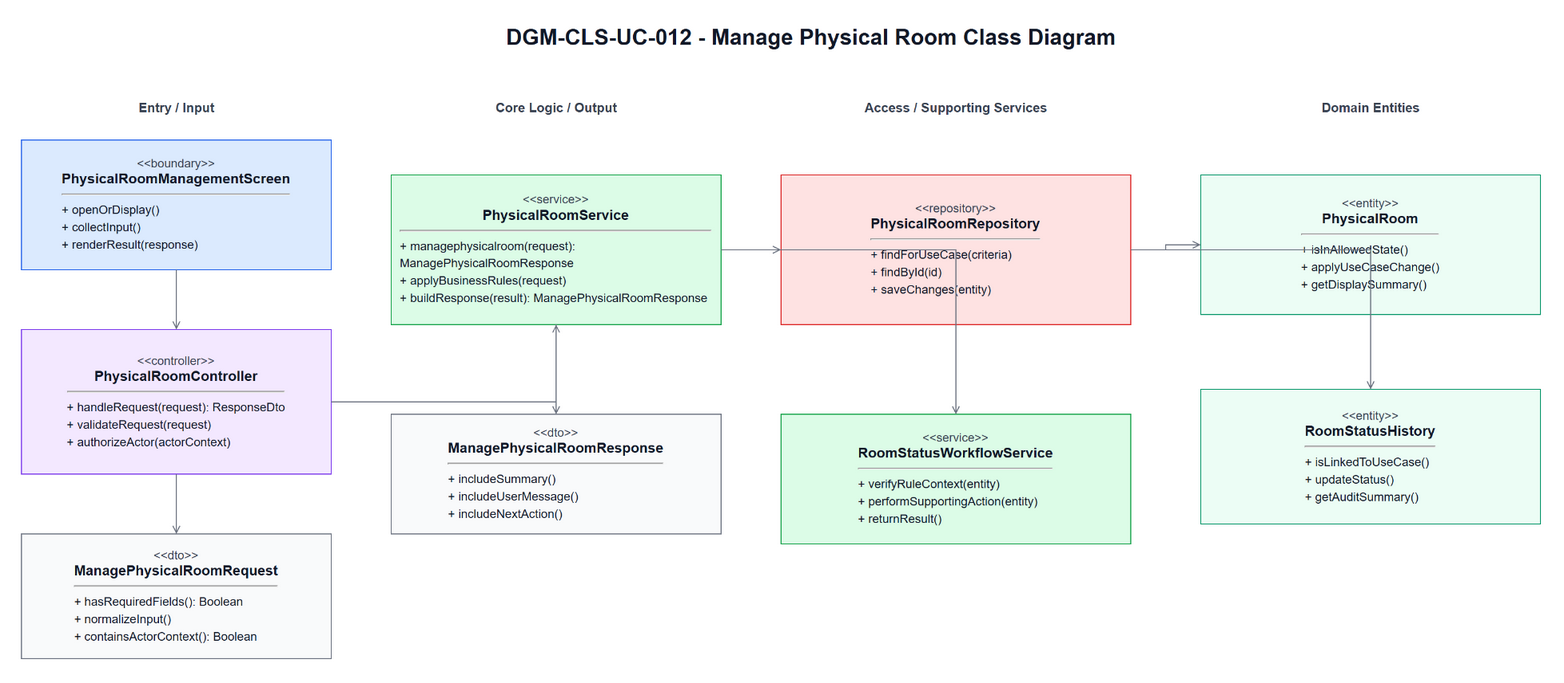

The diagram above was exported from draw.io. Its source (the exported page's mxGraphModel, read from the mxfile embedded in the PNG):
<mxGraphModel dx="1700" dy="980" grid="1" gridSize="10" guides="1" tooltips="1" connect="1" arrows="1" fold="1" page="1" pageScale="1" pageWidth="1700" pageHeight="980" math="0" shadow="0">
  <root>
    <mxCell id="0" />
    <mxCell id="1" parent="0" />
    <mxCell id="title" parent="1" value="DGM-CLS-UC-012 - Manage Physical Room Class Diagram" style="text;html=1;strokeColor=none;fillColor=none;align=center;verticalAlign=middle;fontStyle=1;fontSize=22;fontColor=#111827" vertex="1">
      <mxGeometry x="420" y="25" width="860" height="34" as="geometry" />
    </mxCell>
    <mxCell id="h0" parent="1" value="Entry / Input" style="text;html=1;strokeColor=none;fillColor=none;align=center;verticalAlign=middle;fontStyle=1;fontSize=13;fontColor=#374151" vertex="1">
      <mxGeometry x="60" y="100" width="310" height="26" as="geometry" />
    </mxCell>
    <mxCell id="h1" parent="1" value="Core Logic / Output" style="text;html=1;strokeColor=none;fillColor=none;align=center;verticalAlign=middle;fontStyle=1;fontSize=13;fontColor=#374151" vertex="1">
      <mxGeometry x="430" y="100" width="330" height="26" as="geometry" />
    </mxCell>
    <mxCell id="h2" parent="1" value="Access / Supporting Services" style="text;html=1;strokeColor=none;fillColor=none;align=center;verticalAlign=middle;fontStyle=1;fontSize=13;fontColor=#374151" vertex="1">
      <mxGeometry x="820" y="100" width="350" height="26" as="geometry" />
    </mxCell>
    <mxCell id="h3" parent="1" value="Domain Entities" style="text;html=1;strokeColor=none;fillColor=none;align=center;verticalAlign=middle;fontStyle=1;fontSize=13;fontColor=#374151" vertex="1">
      <mxGeometry x="1240" y="100" width="340" height="26" as="geometry" />
    </mxCell>
    <mxCell id="boundary" parent="1" value="&lt;div style=&quot;font-size:12px;color:#374151;&quot;&gt;&amp;lt;&amp;lt;boundary&amp;gt;&amp;gt;&lt;/div&gt;&lt;div style=&quot;font-size:14px;font-weight:bold;&quot;&gt;PhysicalRoomManagementScreen&lt;/div&gt;&lt;hr&gt;&lt;div align=&quot;left&quot; style=&quot;font-size:12px;line-height:1.45;&quot;&gt;+ openOrDisplay()&lt;br&gt;+ collectInput()&lt;br&gt;+ renderResult(response)&lt;/div&gt;" style="rounded=0;whiteSpace=wrap;html=1;fillColor=#DBEAFE;strokeColor=#2563EB;fontColor=#111827;spacing=10" vertex="1">
      <mxGeometry x="60" y="145" width="310" height="130" as="geometry" />
    </mxCell>
    <mxCell id="controller" parent="1" value="&lt;div style=&quot;font-size:12px;color:#374151;&quot;&gt;&amp;lt;&amp;lt;controller&amp;gt;&amp;gt;&lt;/div&gt;&lt;div style=&quot;font-size:14px;font-weight:bold;&quot;&gt;PhysicalRoomController&lt;/div&gt;&lt;hr&gt;&lt;div align=&quot;left&quot; style=&quot;font-size:12px;line-height:1.45;&quot;&gt;+ handleRequest(request): ResponseDto&lt;br&gt;+ validateRequest(request)&lt;br&gt;+ authorizeActor(actorContext)&lt;/div&gt;" style="rounded=0;whiteSpace=wrap;html=1;fillColor=#F3E8FF;strokeColor=#7C3AED;fontColor=#111827;spacing=10" vertex="1">
      <mxGeometry x="60" y="335" width="310" height="145" as="geometry" />
    </mxCell>
    <mxCell id="request" parent="1" value="&lt;div style=&quot;font-size:12px;color:#374151;&quot;&gt;&amp;lt;&amp;lt;dto&amp;gt;&amp;gt;&lt;/div&gt;&lt;div style=&quot;font-size:14px;font-weight:bold;&quot;&gt;ManagePhysicalRoomRequest&lt;/div&gt;&lt;hr&gt;&lt;div align=&quot;left&quot; style=&quot;font-size:12px;line-height:1.45;&quot;&gt;+ hasRequiredFields(): Boolean&lt;br&gt;+ normalizeInput()&lt;br&gt;+ containsActorContext(): Boolean&lt;/div&gt;" style="rounded=0;whiteSpace=wrap;html=1;fillColor=#F9FAFB;strokeColor=#6B7280;fontColor=#111827;spacing=10" vertex="1">
      <mxGeometry x="60" y="540" width="310" height="125" as="geometry" />
    </mxCell>
    <mxCell id="service" parent="1" value="&lt;div style=&quot;font-size:12px;color:#374151;&quot;&gt;&amp;lt;&amp;lt;service&amp;gt;&amp;gt;&lt;/div&gt;&lt;div style=&quot;font-size:14px;font-weight:bold;&quot;&gt;PhysicalRoomService&lt;/div&gt;&lt;hr&gt;&lt;div align=&quot;left&quot; style=&quot;font-size:12px;line-height:1.45;&quot;&gt;+ managephysicalroom(request): ManagePhysicalRoomResponse&lt;br&gt;+ applyBusinessRules(request)&lt;br&gt;+ buildResponse(result): ManagePhysicalRoomResponse&lt;/div&gt;" style="rounded=0;whiteSpace=wrap;html=1;fillColor=#DCFCE7;strokeColor=#16A34A;fontColor=#111827;spacing=10" vertex="1">
      <mxGeometry x="430" y="180" width="330" height="150" as="geometry" />
    </mxCell>
    <mxCell id="response" parent="1" value="&lt;div style=&quot;font-size:12px;color:#374151;&quot;&gt;&amp;lt;&amp;lt;dto&amp;gt;&amp;gt;&lt;/div&gt;&lt;div style=&quot;font-size:14px;font-weight:bold;&quot;&gt;ManagePhysicalRoomResponse&lt;/div&gt;&lt;hr&gt;&lt;div align=&quot;left&quot; style=&quot;font-size:12px;line-height:1.45;&quot;&gt;+ includeSummary()&lt;br&gt;+ includeUserMessage()&lt;br&gt;+ includeNextAction()&lt;/div&gt;" style="rounded=0;whiteSpace=wrap;html=1;fillColor=#F9FAFB;strokeColor=#6B7280;fontColor=#111827;spacing=10" vertex="1">
      <mxGeometry x="430" y="420" width="330" height="120" as="geometry" />
    </mxCell>
    <mxCell id="repository" parent="1" value="&lt;div style=&quot;font-size:12px;color:#374151;&quot;&gt;&amp;lt;&amp;lt;repository&amp;gt;&amp;gt;&lt;/div&gt;&lt;div style=&quot;font-size:14px;font-weight:bold;&quot;&gt;PhysicalRoomRepository&lt;/div&gt;&lt;hr&gt;&lt;div align=&quot;left&quot; style=&quot;font-size:12px;line-height:1.45;&quot;&gt;+ findForUseCase(criteria)&lt;br&gt;+ findById(id)&lt;br&gt;+ saveChanges(entity)&lt;/div&gt;" style="rounded=0;whiteSpace=wrap;html=1;fillColor=#FEE2E2;strokeColor=#DC2626;fontColor=#111827;spacing=10" vertex="1">
      <mxGeometry x="820" y="180" width="350" height="150" as="geometry" />
    </mxCell>
    <mxCell id="support" parent="1" value="&lt;div style=&quot;font-size:12px;color:#374151;&quot;&gt;&amp;lt;&amp;lt;service&amp;gt;&amp;gt;&lt;/div&gt;&lt;div style=&quot;font-size:14px;font-weight:bold;&quot;&gt;RoomStatusWorkflowService&lt;/div&gt;&lt;hr&gt;&lt;div align=&quot;left&quot; style=&quot;font-size:12px;line-height:1.45;&quot;&gt;+ verifyRuleContext(entity)&lt;br&gt;+ performSupportingAction(entity)&lt;br&gt;+ returnResult()&lt;/div&gt;" style="rounded=0;whiteSpace=wrap;html=1;fillColor=#DCFCE7;strokeColor=#16A34A;fontColor=#111827;spacing=10" vertex="1">
      <mxGeometry x="820" y="420" width="350" height="130" as="geometry" />
    </mxCell>
    <mxCell id="entity1" parent="1" value="&lt;div style=&quot;font-size:12px;color:#374151;&quot;&gt;&amp;lt;&amp;lt;entity&amp;gt;&amp;gt;&lt;/div&gt;&lt;div style=&quot;font-size:14px;font-weight:bold;&quot;&gt;PhysicalRoom&lt;/div&gt;&lt;hr&gt;&lt;div align=&quot;left&quot; style=&quot;font-size:12px;line-height:1.45;&quot;&gt;+ isInAllowedState()&lt;br&gt;+ applyUseCaseChange()&lt;br&gt;+ getDisplaySummary()&lt;/div&gt;" style="rounded=0;whiteSpace=wrap;html=1;fillColor=#ECFDF5;strokeColor=#059669;fontColor=#111827;spacing=10" vertex="1">
      <mxGeometry x="1240" y="180" width="340" height="140" as="geometry" />
    </mxCell>
    <mxCell id="entity2" parent="1" value="&lt;div style=&quot;font-size:12px;color:#374151;&quot;&gt;&amp;lt;&amp;lt;entity&amp;gt;&amp;gt;&lt;/div&gt;&lt;div style=&quot;font-size:14px;font-weight:bold;&quot;&gt;RoomStatusHistory&lt;/div&gt;&lt;hr&gt;&lt;div align=&quot;left&quot; style=&quot;font-size:12px;line-height:1.45;&quot;&gt;+ isLinkedToUseCase()&lt;br&gt;+ updateStatus()&lt;br&gt;+ getAuditSummary()&lt;/div&gt;" style="rounded=0;whiteSpace=wrap;html=1;fillColor=#ECFDF5;strokeColor=#059669;fontColor=#111827;spacing=10" vertex="1">
      <mxGeometry x="1240" y="395" width="340" height="135" as="geometry" />
    </mxCell>
    <mxCell id="e1" parent="1" style="edgeStyle=orthogonalEdgeStyle;rounded=0;html=1;endArrow=open;strokeColor=#6B7280;fontSize=11;labelBackgroundColor=#FFFFFF" edge="1" source="boundary" target="controller">
      <mxGeometry relative="1" as="geometry" />
    </mxCell>
    <mxCell id="e2" parent="1" style="edgeStyle=orthogonalEdgeStyle;rounded=0;html=1;endArrow=open;strokeColor=#6B7280;fontSize=11;labelBackgroundColor=#FFFFFF" edge="1" source="controller" target="request">
      <mxGeometry relative="1" as="geometry" />
    </mxCell>
    <mxCell id="e3" parent="1" style="edgeStyle=orthogonalEdgeStyle;rounded=0;html=1;endArrow=open;strokeColor=#6B7280;fontSize=11;labelBackgroundColor=#FFFFFF" edge="1" source="controller" target="service">
      <mxGeometry relative="1" as="geometry" />
    </mxCell>
    <mxCell id="e4" parent="1" style="edgeStyle=orthogonalEdgeStyle;rounded=0;html=1;endArrow=open;strokeColor=#6B7280;fontSize=11;labelBackgroundColor=#FFFFFF" edge="1" source="service" target="response">
      <mxGeometry relative="1" as="geometry" />
    </mxCell>
    <mxCell id="e5" parent="1" style="edgeStyle=orthogonalEdgeStyle;rounded=0;html=1;endArrow=open;strokeColor=#6B7280;fontSize=11;labelBackgroundColor=#FFFFFF" edge="1" source="service" target="repository">
      <mxGeometry relative="1" as="geometry" />
    </mxCell>
    <mxCell id="e6" parent="1" style="edgeStyle=orthogonalEdgeStyle;rounded=0;html=1;endArrow=open;strokeColor=#6B7280;fontSize=11;labelBackgroundColor=#FFFFFF" edge="1" source="service" target="support">
      <mxGeometry relative="1" as="geometry" />
    </mxCell>
    <mxCell id="e7" parent="1" style="edgeStyle=orthogonalEdgeStyle;rounded=0;html=1;endArrow=open;strokeColor=#6B7280;fontSize=11;labelBackgroundColor=#FFFFFF" edge="1" source="repository" target="entity1">
      <mxGeometry relative="1" as="geometry" />
    </mxCell>
    <mxCell id="e8" parent="1" style="edgeStyle=orthogonalEdgeStyle;rounded=0;html=1;endArrow=open;strokeColor=#6B7280;fontSize=11;labelBackgroundColor=#FFFFFF" edge="1" source="repository" target="entity2">
      <mxGeometry relative="1" as="geometry" />
    </mxCell>
  </root>
</mxGraphModel>